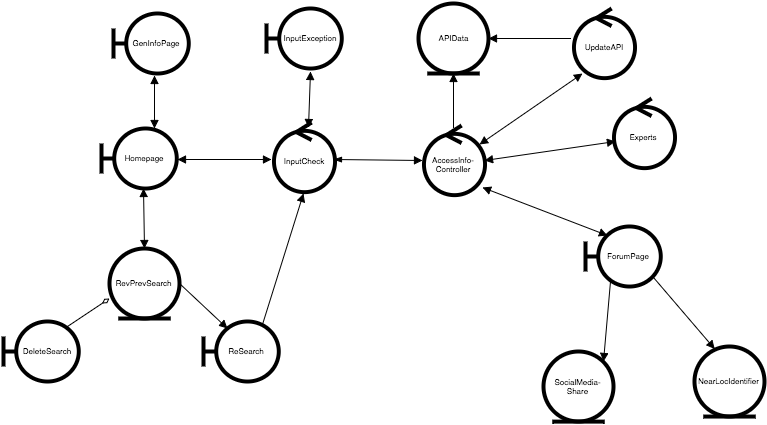

The diagram above was exported from draw.io. Its source (the exported page's mxGraphModel, read from the mxfile embedded in the PNG):
<mxGraphModel dx="487" dy="466" grid="1" gridSize="10" guides="1" tooltips="1" connect="1" arrows="1" fold="1" page="1" pageScale="1" pageWidth="1050" pageHeight="1050" background="#ffffff" math="0">
  <root>
    <mxCell id="0" />
    <mxCell id="1" parent="0" />
    <mxCell id="4" value="Homepage" style="shape=umlBoundary;whiteSpace=wrap;html=1;strokeWidth=4;fontSize=8;align=center;" parent="1" vertex="1">
      <mxGeometry x="218" y="190" width="75" height="60" as="geometry" />
    </mxCell>
    <mxCell id="5" value="GenInfoPage" style="shape=umlBoundary;whiteSpace=wrap;html=1;strokeWidth=4;fontSize=8;align=center;" parent="1" vertex="1">
      <mxGeometry x="230" y="75" width="75" height="60" as="geometry" />
    </mxCell>
    <mxCell id="7" value="DeleteSearch" style="shape=umlBoundary;whiteSpace=wrap;html=1;strokeWidth=4;fontSize=8;align=center;" parent="1" vertex="1">
      <mxGeometry x="120" y="383" width="75" height="60" as="geometry" />
    </mxCell>
    <mxCell id="8" value="ReSearch" style="shape=umlBoundary;whiteSpace=wrap;html=1;strokeWidth=4;fontSize=8;align=center;" parent="1" vertex="1">
      <mxGeometry x="320" y="383" width="75" height="60" as="geometry" />
    </mxCell>
    <mxCell id="12" value="InputCheck" style="ellipse;shape=umlControl;whiteSpace=wrap;html=1;strokeWidth=4;fontSize=8;align=center;" parent="1" vertex="1">
      <mxGeometry x="390" y="184" width="61" height="70" as="geometry" />
    </mxCell>
    <mxCell id="13" value="AccessInfo-&lt;div&gt;Controller&lt;/div&gt;" style="ellipse;shape=umlControl;whiteSpace=wrap;html=1;strokeWidth=4;fontSize=8;align=center;" parent="1" vertex="1">
      <mxGeometry x="540" y="187" width="61" height="70" as="geometry" />
    </mxCell>
    <mxCell id="14" value="InputException" style="shape=umlBoundary;whiteSpace=wrap;html=1;strokeWidth=4;fontSize=8;align=center;" parent="1" vertex="1">
      <mxGeometry x="383" y="70" width="75" height="60" as="geometry" />
    </mxCell>
    <mxCell id="15" value="APIData" style="ellipse;shape=umlEntity;whiteSpace=wrap;html=1;strokeWidth=4;fontSize=8;align=center;" parent="1" vertex="1">
      <mxGeometry x="535" y="65" width="70" height="70" as="geometry" />
    </mxCell>
    <mxCell id="16" value="ForumPage" style="shape=umlBoundary;whiteSpace=wrap;html=1;strokeWidth=4;fontSize=8;align=center;" parent="1" vertex="1">
      <mxGeometry x="702" y="288" width="75" height="60" as="geometry" />
    </mxCell>
    <mxCell id="19" value="Experts" style="ellipse;shape=umlControl;whiteSpace=wrap;html=1;strokeWidth=4;fontSize=8;align=center;" parent="1" vertex="1">
      <mxGeometry x="730" y="160" width="61" height="70" as="geometry" />
    </mxCell>
    <mxCell id="29" value="" style="endArrow=block;html=1;fontSize=8;endFill=1;entryX=0.55;entryY=1.033;entryPerimeter=0;startArrow=block;startFill=1;" parent="1" target="5" edge="1">
      <mxGeometry x="271.25" y="259.5" width="50" height="50" as="geometry">
        <mxPoint x="271" y="190" as="sourcePoint" />
        <mxPoint x="271.25" y="320.75" as="targetPoint" />
      </mxGeometry>
    </mxCell>
    <mxCell id="37" value="" style="endArrow=block;html=1;fontSize=8;endFill=1;exitX=0.984;exitY=0.529;exitPerimeter=0;entryX=-0.02;entryY=0.493;entryPerimeter=0;startArrow=blockThin;startFill=1;" parent="1" source="12" target="13" edge="1">
      <mxGeometry x="291.25" y="279.5" width="50" height="50" as="geometry">
        <mxPoint x="291.25" y="279.5" as="sourcePoint" />
        <mxPoint x="291.25" y="340.75" as="targetPoint" />
      </mxGeometry>
    </mxCell>
    <mxCell id="38" value="" style="endArrow=block;html=1;fontSize=8;endFill=1;entryX=0.5;entryY=1;startArrow=none;startFill=0;" parent="1" target="15" edge="1">
      <mxGeometry x="301.25" y="289.5" width="50" height="50" as="geometry">
        <mxPoint x="570" y="189" as="sourcePoint" />
        <mxPoint x="301.25" y="350.75" as="targetPoint" />
      </mxGeometry>
    </mxCell>
    <mxCell id="39" value="" style="endArrow=block;html=1;fontSize=8;endFill=1;exitX=1.004;exitY=0.493;exitPerimeter=0;entryX=0.033;entryY=0.618;entryPerimeter=0;startArrow=block;startFill=1;" parent="1" source="13" target="19" edge="1">
      <mxGeometry x="311.25" y="299.5" width="50" height="50" as="geometry">
        <mxPoint x="311.25" y="299.5" as="sourcePoint" />
        <mxPoint x="311.25" y="360.75" as="targetPoint" />
      </mxGeometry>
    </mxCell>
    <mxCell id="43" value="" style="endArrow=block;html=1;fontSize=8;endFill=1;exitX=0.96;exitY=0.88;exitPerimeter=0;entryX=0.287;entryY=0.15;entryPerimeter=0;startArrow=block;startFill=1;" parent="1" source="13" target="16" edge="1">
      <mxGeometry x="351.25" y="339.5" width="50" height="50" as="geometry">
        <mxPoint x="641.25" y="259.5" as="sourcePoint" />
        <mxPoint x="830" y="253.25" as="targetPoint" />
      </mxGeometry>
    </mxCell>
    <mxCell id="44" value="" style="endArrow=block;html=1;fontSize=8;endFill=1;exitX=0.337;exitY=0.921;exitPerimeter=0;entryX=1;entryY=0;startArrow=none;startFill=0;" parent="1" source="16" target="49" edge="1">
      <mxGeometry x="282.25" y="314.5" width="50" height="50" as="geometry">
        <mxPoint x="527.25" y="229.5" as="sourcePoint" />
        <mxPoint x="657.5263157894738" y="411.52631578947376" as="targetPoint" />
      </mxGeometry>
    </mxCell>
    <mxCell id="45" value="" style="endArrow=block;html=1;fontSize=8;endFill=1;exitX=0.903;exitY=0.858;exitPerimeter=0;entryX=0.293;entryY=0.127;entryPerimeter=0;startArrow=none;startFill=0;" parent="1" source="16" edge="1">
      <mxGeometry x="292.25" y="324.5" width="50" height="50" as="geometry">
        <mxPoint x="737.25" y="353.25" as="sourcePoint" />
        <mxPoint x="831.2105263157896" y="410.47368421052636" as="targetPoint" />
      </mxGeometry>
    </mxCell>
    <mxCell id="46" value="" style="endArrow=block;html=1;fontSize=8;endFill=1;entryX=0.492;entryY=1.014;entryPerimeter=0;exitX=0.786;exitY=0.056;exitPerimeter=0;" parent="1" source="8" target="12" edge="1">
      <mxGeometry x="460.25" y="234.5" width="50" height="50" as="geometry">
        <mxPoint x="458.75" y="248.25" as="sourcePoint" />
        <mxPoint x="557.5" y="330.75" as="targetPoint" />
      </mxGeometry>
    </mxCell>
    <mxCell id="47" value="" style="endArrow=block;html=1;fontSize=8;endFill=1;entryX=0.582;entryY=1.042;entryPerimeter=0;exitX=0.575;exitY=0.078;exitPerimeter=0;startArrow=block;startFill=1;" parent="1" source="12" target="14" edge="1">
      <mxGeometry x="470.25" y="244.5" width="50" height="50" as="geometry">
        <mxPoint x="378.1538461538462" y="396.38461538461524" as="sourcePoint" />
        <mxPoint x="425.8461538461538" y="265.6153846153845" as="targetPoint" />
      </mxGeometry>
    </mxCell>
    <mxCell id="48" value="RevPrevSearch" style="ellipse;shape=umlEntity;whiteSpace=wrap;html=1;strokeWidth=4;fontSize=8;align=center;" parent="1" vertex="1">
      <mxGeometry x="226" y="310" width="70" height="70" as="geometry" />
    </mxCell>
    <mxCell id="49" value="SocialMedia-Share" style="ellipse;shape=umlEntity;whiteSpace=wrap;html=1;strokeWidth=4;fontSize=8;align=center;" parent="1" vertex="1">
      <mxGeometry x="660" y="413.10526315789474" width="70" height="70" as="geometry" />
    </mxCell>
    <mxCell id="50" value="NearLocIdentifier" style="ellipse;shape=umlEntity;whiteSpace=wrap;html=1;strokeWidth=4;fontSize=8;align=center;" parent="1" vertex="1">
      <mxGeometry x="811" y="408.05263157894734" width="70" height="70" as="geometry" />
    </mxCell>
    <mxCell id="52" value="UpdateAPI" style="ellipse;shape=umlControl;whiteSpace=wrap;html=1;strokeWidth=4;fontSize=8;align=center;" parent="1" vertex="1">
      <mxGeometry x="690" y="70" width="61" height="70" as="geometry" />
    </mxCell>
    <mxCell id="53" value="" style="endArrow=block;html=1;fontSize=8;endFill=1;exitX=0.916;exitY=0.277;exitPerimeter=0;entryX=0.146;entryY=0.932;entryPerimeter=0;startArrow=block;startFill=1;" parent="1" source="13" target="52" edge="1">
      <mxGeometry x="311.25" y="299.5" width="50" height="50" as="geometry">
        <mxPoint x="581.2307692307693" y="207.15384615384608" as="sourcePoint" />
        <mxPoint x="579.6923076923076" y="145.61538461538464" as="targetPoint" />
      </mxGeometry>
    </mxCell>
    <mxCell id="54" value="" style="endArrow=block;html=1;fontSize=8;endFill=1;entryX=1;entryY=0.5;" parent="1" target="15" edge="1">
      <mxGeometry x="321.25" y="309.5" width="50" height="50" as="geometry">
        <mxPoint x="687" y="100" as="sourcePoint" />
        <mxPoint x="610" y="100" as="targetPoint" />
      </mxGeometry>
    </mxCell>
    <mxCell id="55" value="" style="endArrow=block;startArrow=block;html=1;fontSize=8;entryX=-0.032;entryY=0.532;entryPerimeter=0;exitX=1.018;exitY=0.521;exitPerimeter=0;endFill=1;startFill=1;" parent="1" source="4" target="12" edge="1">
      <mxGeometry width="50" height="50" relative="1" as="geometry">
        <mxPoint x="305" y="275" as="sourcePoint" />
        <mxPoint x="355" y="225" as="targetPoint" />
      </mxGeometry>
    </mxCell>
    <mxCell id="56" value="" style="endArrow=block;startArrow=block;html=1;fontSize=8;exitX=0.5;exitY=0;endFill=1;startFill=1;" parent="1" source="48" edge="1">
      <mxGeometry x="267.3684210526317" y="287.2631578947369" width="50" height="50" as="geometry">
        <mxPoint x="267.3684210526317" y="287.2631578947369" as="sourcePoint" />
        <mxPoint x="260" y="250" as="targetPoint" />
      </mxGeometry>
    </mxCell>
    <mxCell id="57" value="" style="endArrow=block;startArrow=none;html=1;fontSize=8;exitX=1;exitY=0.5;endFill=1;startFill=0;" parent="1" source="48" edge="1">
      <mxGeometry x="304.3684210526317" y="231.26315789473688" width="50" height="50" as="geometry">
        <mxPoint x="304.3684210526317" y="231.26315789473688" as="sourcePoint" />
        <mxPoint x="344" y="390" as="targetPoint" />
        <Array as="points" />
      </mxGeometry>
    </mxCell>
    <mxCell id="58" value="" style="endArrow=none;startArrow=diamondThin;html=1;fontSize=8;endFill=0;startFill=0;entryX=0.851;entryY=0.076;entryPerimeter=0;" parent="1" target="7" edge="1">
      <mxGeometry x="314.3684210526317" y="241.26315789473688" width="50" height="50" as="geometry">
        <mxPoint x="226" y="360" as="sourcePoint" />
        <mxPoint x="354" y="400" as="targetPoint" />
        <Array as="points" />
      </mxGeometry>
    </mxCell>
  </root>
</mxGraphModel>